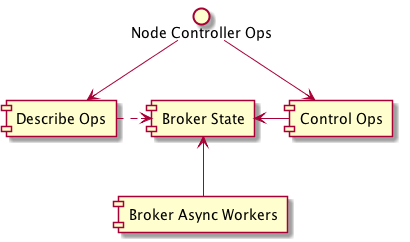

The diagram above was rendered by PlantUML. Its source (embedded in the PNG):
@startuml
interface "Node Controller Ops" as vbops
component "Broker State" as vbstate
component "Describe Ops" as vbdescribe
component "Control Ops" as vbcontrol
component "Broker Async Workers" as vbworkers
vbops -down-> vbdescribe
vbops -down-> vbcontrol
vbcontrol -left-> vbstate
vbdescribe .right-> vbstate
vbworkers -up-> vbstate
@enduml